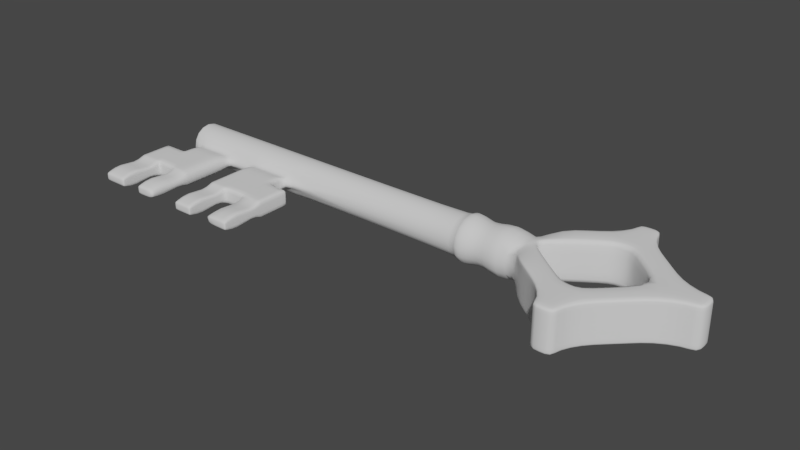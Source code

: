 # Source: key.blend  (saved by Blender 2.79.4; exported with 4.5.12 LTS)
import bpy
from mathutils import Matrix  # noqa: F401  (used for matrix-valued properties, if any)

bpy.ops.wm.read_factory_settings(use_empty=True)
scene = bpy.context.scene
scene.name = 'Scene'

# ---- collections
col_collection_1 = bpy.data.collections.new('Collection 1'); scene.collection.children.link(col_collection_1)

# ---- world
world_world = bpy.data.worlds.new('World'); scene.world = world_world
world_world.color = (0.05088, 0.05088, 0.05088)
world_world.use_sun_shadow = False
world_world.sun_shadow_jitter_overblur = 0.0
world_world.cycles.sampling_method = 'MANUAL'

# ---- meshes
me_plane_002 = bpy.data.meshes.new('Plane.002')
me_plane_002.from_pydata([(-0.3355, -0.1344, 0.004466), (-0.3355, -0.08486, 0.009226), (-0.3355, -0.1183, 0.009226), (-0.41, -0.1183, 0.009226), (-0.41, -0.08486, 0.009226), (-0.41, -0.09723, 0.004466), (-0.3355, -0.09723, 0.004466), (-0.3355, -0.04861, 0.009226), (-0.41, -0.04861, 0.009226), (-0.41, -0.1344, 0.004466), (-0.3631, -0.08486, 0.009226), (-0.3631, -0.1183, 0.009226), (-0.3631, -0.1344, 0.004466), (-0.3631, -0.09723, 0.004466), (-0.3631, -0.04861, 0.009226), (-0.3879, -0.04861, 0.009226), (-0.3879, -0.08486, 0.009226), (-0.3879, -0.1183, 0.009226), (-0.3879, -0.1344, 0.004466), (-0.3879, -0.09723, 0.004466), (-0.41, -0.03048, 0.009226), (-0.3631, -0.03048, 0.009226), (-0.3879, -0.03048, 0.009226), (-0.41, -0.02318, 0.004466), (-0.3638, -0.02318, 0.004466), (-0.3879, -0.02318, 0.004466), (-0.3355, -0.1344, 0.0), (-0.3355, -0.08486, 0.0), (-0.3355, -0.1183, 0.0), (-0.41, -0.1183, 0.0), (-0.41, -0.08486, 0.0), (-0.41, -0.09723, 0.0), (-0.3355, -0.09723, 0.0), (-0.3355, -0.04861, 0.0), (-0.41, -0.04861, 0.0), (-0.41, -0.1344, 0.0), (-0.3631, -0.08486, 0.0), (-0.3631, -0.1183, 0.0), (-0.3631, -0.1344, 0.0), (-0.3631, -0.09723, 0.0), (-0.3631, -0.04861, 0.0), (-0.3879, -0.08486, 0.0), (-0.3879, -0.1183, 0.0), (-0.3879, -0.1344, 0.0), (-0.3879, -0.09723, 0.0), (-0.41, -0.03048, 0.0), (-0.3631, -0.03048, 0.0), (-0.41, -0.02505, 0.0), (-0.3631, -0.02693, 0.0), (-0.3374, -0.08486, 0.009226), (-0.3374, -0.1183, 0.009226), (-0.3374, -0.1344, 0.004466), (-0.3374, -0.09723, 0.004466), (-0.3374, -0.04861, 0.009226), (-0.3374, -0.1344, 0.0), (-0.3374, -0.04861, 0.0), (-0.5224, -0.1344, 0.004466), (-0.5224, -0.08486, 0.009226), (-0.5224, -0.1183, 0.009226), (-0.4479, -0.1183, 0.009226), (-0.4479, -0.08486, 0.009226), (-0.4479, -0.09723, 0.004466), (-0.5224, -0.09723, 0.004466), (-0.5224, -0.04861, 0.009226), (-0.4479, -0.04861, 0.009226), (-0.4479, -0.1344, 0.004466), (-0.4948, -0.08486, 0.009226), (-0.4948, -0.1183, 0.009226), (-0.4948, -0.1344, 0.004466), (-0.4948, -0.09723, 0.004466), (-0.4948, -0.04861, 0.009226), (-0.47, -0.04861, 0.009226), (-0.47, -0.08486, 0.009226), (-0.47, -0.1183, 0.009226), (-0.47, -0.1344, 0.004466), (-0.47, -0.09723, 0.004466), (-0.4479, -0.03048, 0.009226), (-0.4948, -0.03048, 0.009226), (-0.47, -0.03048, 0.009226), (-0.4479, -0.02318, 0.004466), (-0.4948, -0.02318, 0.004466), (-0.47, -0.02318, 0.004466), (-0.5224, -0.1344, 0.0), (-0.5224, -0.08486, 0.0), (-0.5224, -0.1183, 0.0), (-0.4479, -0.1183, 0.0), (-0.4479, -0.08486, 0.0), (-0.4479, -0.09723, 0.0), (-0.5224, -0.09723, 0.0), (-0.5224, -0.04861, 0.0), (-0.4479, -0.04861, 0.0), (-0.4479, -0.1344, 0.0), (-0.4948, -0.08486, 0.0), (-0.4948, -0.1183, 0.0), (-0.4948, -0.1344, 0.0), (-0.4948, -0.09723, 0.0), (-0.4948, -0.04861, 0.0), (-0.47, -0.08486, 0.0), (-0.47, -0.1183, 0.0), (-0.47, -0.1344, 0.0), (-0.47, -0.09723, 0.0), (-0.4479, -0.03048, 0.0), (-0.4948, -0.03048, 0.0), (-0.4479, -0.02505, 0.0), (-0.4948, -0.02693, 0.0), (-0.5205, -0.08486, 0.009226), (-0.5205, -0.1183, 0.009226), (-0.5205, -0.1344, 0.004466), (-0.5205, -0.09723, 0.004466), (-0.5205, -0.04861, 0.009226), (-0.5205, -0.1344, 0.0), (-0.5205, -0.04861, 0.0), (-0.4479, -0.1322, 0.005107), (-0.47, -0.1322, 0.005107), (-0.4479, -0.1322, 0.0), (-0.47, -0.1322, 0.0), (-0.5224, -0.131, 0.005473), (-0.4948, -0.131, 0.005473), (-0.5224, -0.131, 0.0), (-0.4948, -0.131, 0.0), (-0.5205, -0.131, 0.005473), (-0.4966, -0.04861, 0.009226), (-0.4966, -0.04861, 0.0), (-0.4966, -0.08486, 0.009226), (-0.4966, -0.1183, 0.009226), (-0.4966, -0.1344, 0.004466), (-0.4966, -0.09723, 0.004466), (-0.4966, -0.1344, 0.0), (-0.4966, -0.131, 0.005473), (-0.4675, -0.04861, 0.009226), (-0.4675, -0.03048, 0.009226), (-0.4675, -0.08486, 0.009226), (-0.4675, -0.1183, 0.009226), (-0.4675, -0.1344, 0.004466), (-0.4675, -0.09723, 0.004466), (-0.4675, -0.02318, 0.004466), (-0.4675, -0.1344, 0.0), (-0.4675, -0.1322, 0.005107), (-0.5224, -0.08236, 0.009226), (-0.4479, -0.08236, 0.009226), (-0.4948, -0.08236, 0.009226), (-0.47, -0.08236, 0.009226), (-0.5224, -0.08236, 0.0), (-0.4479, -0.08236, 0.0), (-0.5205, -0.08236, 0.009226), (-0.4966, -0.08236, 0.009226), (-0.4675, -0.08236, 0.009226), (-0.4084, -0.04861, 0.009226), (-0.4084, -0.03048, 0.009226), (-0.4084, -0.08486, 0.009226), (-0.4084, -0.1183, 0.009226), (-0.4084, -0.1344, 0.004466), (-0.4084, -0.09723, 0.004466), (-0.4084, -0.02318, 0.004466), (-0.4084, -0.1344, 0.0), (-0.3898, -0.08486, 0.009226), (-0.3898, -0.1183, 0.009226), (-0.3898, -0.1344, 0.004466), (-0.3898, -0.09723, 0.004466), (-0.3898, -0.1344, 0.0), (-0.3898, -0.04861, 0.009226), (-0.3898, -0.03048, 0.009226), (-0.3898, -0.02318, 0.004466), (-0.3355, -0.08267, 0.009226), (-0.41, -0.08267, 0.009226), (-0.3631, -0.08267, 0.009226), (-0.3879, -0.08267, 0.009226), (-0.3355, -0.08267, 0.0), (-0.41, -0.08267, 0.0), (-0.3374, -0.08267, 0.009226), (-0.4084, -0.08267, 0.009226), (-0.3898, -0.08267, 0.009226), (-0.5224, -0.05079, 0.009226), (-0.4479, -0.05079, 0.009226), (-0.4948, -0.05079, 0.009226), (-0.47, -0.05079, 0.009226), (-0.5224, -0.05079, 0.0), (-0.4479, -0.05079, 0.0), (-0.5205, -0.05079, 0.009226), (-0.4966, -0.05079, 0.009226), (-0.4675, -0.05079, 0.009226), (-0.3355, -0.05113, 0.009226), (-0.41, -0.05113, 0.009226), (-0.3631, -0.05113, 0.009226), (-0.3879, -0.05113, 0.009226), (-0.3355, -0.05113, 0.0), (-0.41, -0.05113, 0.0), (-0.3374, -0.05113, 0.009226), (-0.4084, -0.05113, 0.009226), (-0.3898, -0.05113, 0.009226), (-0.3649, -0.08486, 0.009226), (-0.3649, -0.03048, 0.009226), (-0.3649, -0.04861, 0.009226), (-0.3649, -0.02318, 0.004466), (-0.3649, -0.08486, 0.0), (-0.3649, -0.08267, 0.009226), (-0.3649, -0.05113, 0.009226), (-0.4924, -0.08486, 0.009226), (-0.4924, -0.03048, 0.009226), (-0.4924, -0.04861, 0.009226), (-0.4924, -0.02318, 0.004466), (-0.4924, -0.08486, 0.0), (-0.4924, -0.08236, 0.009226), (-0.4924, -0.05079, 0.009226), (-0.41, -0.1325, 0.005015), (-0.3879, -0.1325, 0.005015), (-0.41, -0.1325, 0.0), (-0.3879, -0.1325, 0.0), (-0.4084, -0.1325, 0.005015), (-0.3898, -0.1325, 0.005015), (-0.3355, -0.1316, 0.00529), (-0.3631, -0.1316, 0.00529), (-0.3355, -0.1316, 0.0), (-0.3631, -0.1316, 0.0), (-0.3374, -0.1316, 0.00529), (-0.4479, -0.08702, 0.008393), (-0.47, -0.08702, 0.008393), (-0.4479, -0.08702, 0.0), (-0.47, -0.08702, 0.0), (-0.4675, -0.08702, 0.008393), (-0.5224, -0.08764, 0.008155), (-0.4948, -0.08764, 0.008155), (-0.5224, -0.08764, 0.0), (-0.4948, -0.08764, 0.0), (-0.5205, -0.08764, 0.008155), (-0.4966, -0.08764, 0.008155), (-0.41, -0.08733, 0.008274), (-0.3879, -0.08733, 0.008274), (-0.41, -0.08733, 0.0), (-0.3879, -0.08733, 0.0), (-0.4084, -0.08733, 0.008274), (-0.3898, -0.08733, 0.008274), (-0.3355, -0.08795, 0.008036), (-0.3631, -0.08795, 0.008036), (-0.3355, -0.08795, 0.0), (-0.3631, -0.08795, 0.0), (-0.3374, -0.08795, 0.008036), (-0.07129, 0.02498, 6.209e-10), (-0.5122, 0.02567, 0.0), (-0.1187, 0.02696, 0.0), (-0.1427, 0.02567, 0.0), (-0.136, 0.03046, 0.0), (-0.1291, 0.03046, 0.0), (-0.107, 0.02678, 0.0), (-0.08783, 0.03303, 0.0), (-0.5122, 0.01876, 0.01668), (-0.1187, 0.01967, 0.01759), (-0.1427, 0.01876, 0.01668), (-0.136, 0.02215, 0.02007), (-0.1291, 0.02215, 0.02007), (-0.107, 0.01954, 0.01746), (-0.08783, 0.02397, 0.02189), (-0.07129, 0.002082, 0.02289), (-0.5122, 0.002082, 0.02359), (-0.1187, 0.002082, 0.02488), (-0.1427, 0.002082, 0.02359), (-0.136, 0.002082, 0.02838), (-0.1291, 0.002082, 0.02838), (-0.107, 0.002082, 0.0247), (-0.08783, 0.002082, 0.03095), (-0.5122, -0.0146, 0.01668), (-0.1187, -0.01551, 0.01759), (-0.1427, -0.0146, 0.01668), (-0.136, -0.01798, 0.02007), (-0.1291, -0.01798, 0.02007), (-0.107, -0.01538, 0.01746), (-0.08783, -0.01981, 0.02189), (-0.07129, -0.02081, -2.622e-09), (-0.5122, -0.02151, -2.062e-09), (-0.1187, -0.0228, -2.175e-09), (-0.1427, -0.02151, -2.062e-09), (-0.136, -0.02629, -2.481e-09), (-0.1291, -0.02629, -2.481e-09), (-0.107, -0.02261, -2.159e-09), (-0.08783, -0.02887, -2.706e-09), (-0.3511, 0.02567, 0.0), (-0.3511, 0.01876, 0.01668), (-0.3511, 0.002082, 0.02359), (-0.3511, -0.0146, 0.01668), (-0.4999, 0.02567, 0.0), (-0.4999, 0.01876, 0.01668), (-0.4999, 0.002082, 0.02359), (-0.4999, -0.0146, 0.01668), (-0.3511, -0.01789, 0.008747), (-0.3417, -0.02151, -2.062e-09), (-0.4999, -0.01789, 0.008747), (-0.5094, -0.02151, -2.062e-09), (-0.3631, 0.02567, 0.0), (-0.3631, 0.01876, 0.01668), (-0.3631, 0.002082, 0.02359), (-0.3631, -0.0146, 0.01668), (-0.3631, -0.01789, 0.008747), (-0.3649, 0.02567, 0.0), (-0.3649, 0.01876, 0.01668), (-0.3649, 0.002082, 0.02359), (-0.3649, -0.0146, 0.01668), (-0.3649, -0.01789, 0.008747), (-0.4084, 0.02567, 0.0), (-0.4084, 0.01876, 0.01668), (-0.4084, 0.002082, 0.02359), (-0.4084, -0.0146, 0.01668), (-0.4084, -0.01789, 0.008747), (-0.41, 0.02567, 0.0), (-0.41, 0.01876, 0.01668), (-0.41, 0.002082, 0.02359), (-0.41, -0.0146, 0.01668), (-0.41, -0.01789, 0.008747), (-0.4479, 0.02567, 0.0), (-0.4479, 0.01876, 0.01668), (-0.4479, 0.002082, 0.02359), (-0.4479, -0.0146, 0.01668), (-0.4479, -0.01789, 0.008747), (-0.4675, 0.02567, 0.0), (-0.4675, 0.01876, 0.01668), (-0.4675, 0.002082, 0.02359), (-0.4675, -0.0146, 0.01668), (-0.4675, -0.01789, 0.008747), (-0.47, 0.02567, 0.0), (-0.47, 0.01876, 0.01668), (-0.47, 0.002082, 0.02359), (-0.47, -0.0146, 0.01668), (-0.47, -0.01789, 0.008747), (-0.4924, 0.02567, 0.0), (-0.4924, 0.01876, 0.01668), (-0.4924, 0.002082, 0.02359), (-0.4924, -0.0146, 0.01668), (-0.4924, -0.01789, 0.008747), (-0.4948, 0.02567, 0.0), (-0.4948, 0.01876, 0.01668), (-0.4948, 0.002082, 0.02359), (-0.4948, -0.0146, 0.01668), (-0.4948, -0.01789, 0.008747), (-0.3879, 0.02567, 0.0), (-0.3879, 0.01876, 0.01668), (-0.3879, 0.002082, 0.02359), (-0.3879, -0.0146, 0.01668), (-0.3879, -0.01789, 0.008747), (-0.3898, 0.02567, 0.0), (-0.3898, 0.01876, 0.01668), (-0.3898, 0.002082, 0.02359), (-0.3898, -0.0146, 0.01668), (-0.3898, -0.01789, 0.008747), (-0.3471, -0.0197, 0.004373), (-0.3471, 0.02567, 0.0), (-0.3471, 0.01876, 0.01668), (-0.3471, 0.002082, 0.02359), (-0.3471, -0.0146, 0.01668), (-0.5047, -0.0197, 0.004373), (-0.5047, 0.02567, 0.0), (-0.5047, 0.01876, 0.01668), (-0.5047, 0.002082, 0.02359), (-0.5047, -0.0146, 0.01668), (-0.5122, 0.02414, 0.0), (-0.5122, 0.01768, 0.01559), (-0.5122, 0.002082, 0.02205), (-0.5122, -0.01351, 0.01559), (-0.5122, -0.01997, 0.0), (-0.5122, 0.02091, 0.0), (-0.5122, 0.01539, 0.01331), (-0.5122, 0.002082, 0.01883), (-0.5122, -0.01123, 0.01331), (-0.5122, -0.01674, 0.0), (-0.5122, 0.002082, 0.0), (-0.01783, -0.06331, 0.0), (0.02001, -0.08093, 0.0), (0.09673, -0.009332, 0.0), (-0.003867, -0.08093, 0.0), (0.03101, -0.06238, 0.0), (0.1121, -0.009332, 0.0), (0.1121, 0.01454, 0.0), (0.07501, -0.0201, 0.0), (0.09673, 0.01454, 0.0), (0.02001, 0.09314, 0.0), (0.07461, 0.02446, 0.0), (0.03061, 0.0631, 0.0), (-0.003867, 0.08008, 0.0), (-0.003867, 0.09314, 0.0), (0.02001, 0.08008, 0.0), (-0.003867, -0.09399, 0.0), (-0.01742, 0.06397, 0.0), (0.02001, -0.09399, 0.0), (-0.03656, -0.04922, 0.0), (-0.05529, -0.03512, 0.0), (0.06034, -0.03419, 0.0), (0.04567, -0.04829, 0.0), (0.04528, 0.05022, 0.0), (0.05995, 0.03734, 0.0), (-0.05487, 0.0382, 0.0), (-0.03615, 0.05109, 0.0), (0.01447, -0.04517, 0.0), (-0.003479, -0.04424, 0.0), (-0.003892, 0.0443, 0.0), (0.01486, 0.04517, 0.0), (-0.02221, -0.03014, 0.0), (-0.04093, -0.01605, 0.0), (-0.05805, -0.001614, 0.0), (-0.05866, 0.002334, 0.0), (0.0438, -0.01698, 0.0), (0.05866, 0.001818, 0.0), (0.02913, -0.03107, 0.0), (0.02953, 0.03228, 0.0), (0.04419, 0.0194, 0.0), (-0.05842, 0.005364, 0.0), (-0.04134, 0.01854, 0.0), (-0.02262, 0.03142, 0.0), (-0.07008, 0.01706, 0.0157), (-0.07129, 0.01903, 0.01434), (-0.07292, 0.01883, 0.01675), (-0.07129, 0.0166, 0.01688), (-0.07129, -0.01487, 0.01433), (-0.07005, -0.01294, 0.0157), (-0.07129, -0.01243, 0.01688), (-0.07292, -0.01467, 0.01675), (-0.05866, 0.002334, 0.02021), (-0.05972, 0.002313, 0.02302), (-0.001872, -0.09218, 0.02301), (-0.003867, -0.09399, 0.02119), (0.01819, -0.09218, 0.02301), (0.02001, -0.09399, 0.02119), (0.01806, 0.09133, 0.02301), (0.02001, 0.09314, 0.02119), (-0.002055, 0.09133, 0.02301), (-0.003867, 0.09314, 0.02119), (0.1102, -0.007362, 0.02301), (0.1121, -0.009332, 0.02119), (0.1102, 0.01273, 0.02301), (0.1121, 0.01454, 0.02119), (-0.003479, -0.04424, 0.02119), (-0.004601, -0.04573, 0.02301), (-0.01735, -0.06139, 0.02301), (-0.01783, -0.06331, 0.02119), (-0.02221, -0.03014, 0.02119), (-0.02331, -0.03161, 0.02301), (-0.03546, -0.04775, 0.02301), (-0.03656, -0.04922, 0.02119), (-0.04093, -0.01605, 0.02119), (-0.04201, -0.01748, 0.02301), (-0.05418, -0.03366, 0.02301), (-0.05529, -0.03512, 0.02119), (-0.05805, -0.001614, 0.02021), (-0.05928, -0.002781, 0.02251), (0.06104, 0.00218, 0.02301), (0.05866, 0.001818, 0.02119), (0.07397, -0.01863, 0.02301), (0.07501, -0.0201, 0.02119), (0.0438, -0.01698, 0.02119), (0.04494, -0.01816, 0.02301), (0.0591, -0.0329, 0.02301), (0.06034, -0.03419, 0.02119), (0.02913, -0.03107, 0.02119), (0.03026, -0.03224, 0.02301), (0.04443, -0.04699, 0.02301), (0.04567, -0.04829, 0.02119), (0.01507, -0.04679, 0.02301), (0.01447, -0.04517, 0.02119), (0.03101, -0.06238, 0.02119), (0.02976, -0.06108, 0.02301), (0.01486, 0.04517, 0.02119), (0.01636, 0.04687, 0.02301), (0.02963, 0.06155, 0.02301), (0.03061, 0.0631, 0.02119), (0.02953, 0.03228, 0.02119), (0.03101, 0.03398, 0.02301), (0.04408, 0.04886, 0.02301), (0.04528, 0.05022, 0.02119), (0.04419, 0.0194, 0.02119), (0.04563, 0.02103, 0.02301), (0.05875, 0.03597, 0.02301), (0.05995, 0.03734, 0.02119), (0.07461, 0.02446, 0.02119), (0.07356, 0.02296, 0.02301), (-0.05842, 0.005364, 0.02021), (-0.05964, 0.006584, 0.02251), (-0.04134, 0.01854, 0.02119), (-0.04233, 0.01997, 0.02301), (-0.05487, 0.0382, 0.02119), (-0.05383, 0.03668, 0.02301), (-0.02262, 0.03142, 0.02119), (-0.02359, 0.03282, 0.02301), (-0.0351, 0.04957, 0.02301), (-0.03615, 0.05109, 0.02119), (-0.004445, 0.04595, 0.02301), (-0.003892, 0.0443, 0.02119), (-0.01742, 0.06397, 0.02119), (-0.01638, 0.06245, 0.02301), (-0.003867, -0.08093, 0.02119), (-0.001865, -0.08093, 0.02301), (0.01819, -0.08058, 0.02301), (0.02001, -0.08093, 0.02119), (0.02001, 0.08008, 0.02119), (0.01806, 0.08008, 0.02301), (-0.002055, 0.07947, 0.02301), (-0.003867, 0.08008, 0.02119), (0.09673, -0.009332, 0.02119), (0.09673, -0.007359, 0.02301), (0.09638, 0.01273, 0.02301), (0.09673, 0.01454, 0.02119), (-0.05487, 0.0382, 0.01912), (-0.05529, -0.03512, 0.01912), (0.02001, -0.09399, 0.01913), (-0.003867, -0.09399, 0.01913), (-0.003867, -0.08093, 0.01913), (0.02001, -0.08093, 0.01913), (-0.003867, 0.09314, 0.01913), (0.02001, 0.09314, 0.01913), (0.02001, 0.08008, 0.01913), (-0.003867, 0.08008, 0.01913), (0.1121, 0.01454, 0.01913), (0.1121, -0.009332, 0.01913), (0.09673, -0.009332, 0.01913), (0.09673, 0.01454, 0.01913), (-0.03656, -0.04922, 0.01913), (-0.01783, -0.06331, 0.01913), (0.07501, -0.0201, 0.01913), (0.06034, -0.03419, 0.01913), (0.04567, -0.04829, 0.01913), (0.03101, -0.06238, 0.01913), (0.03061, 0.0631, 0.01913), (0.04528, 0.05022, 0.01913), (0.05995, 0.03734, 0.01913), (0.07461, 0.02446, 0.01913), (-0.03615, 0.05109, 0.01912), (-0.01742, 0.06397, 0.01913), (0.005494, -0.0447, 0.0), (0.005494, -0.0447, 0.02119), (0.005235, -0.04626, 0.02301), (0.008069, -0.09399, 0.0), (0.008161, -0.09218, 0.02301), (0.008069, -0.09399, 0.02119), (0.008165, -0.08075, 0.02301), (0.008069, -0.09399, 0.01913), (0.0067, -0.06351, 0.02301), (0.005484, 0.04473, 0.0), (0.005956, 0.04641, 0.02301), (0.005484, 0.04473, 0.02119), (0.008069, 0.09314, 0.0), (0.008004, 0.09133, 0.02301), (0.008069, 0.09314, 0.02119), (0.008002, 0.07977, 0.02301), (0.008069, 0.09314, 0.01913), (0.006979, 0.06309, 0.02301), (0.1121, 0.002605, 0.0), (0.1102, 0.002684, 0.02301), (0.1121, 0.002605, 0.02119), (0.09656, 0.002685, 0.02301), (0.1121, 0.002605, 0.01913), (-0.1394, 0.02807, 0.0), (-0.1394, 0.02046, 0.01837), (-0.1394, 0.002082, 0.02598), (-0.1394, -0.01629, 0.01837), (-0.1394, -0.0239, -2.272e-09), (-0.4289, 0.02567, 0.0), (-0.4289, 0.01876, 0.01668), (-0.4289, 0.002082, 0.02359), (-0.4289, -0.0146, 0.01668), (-0.4289, -0.01789, 0.008747), (-0.4289, -0.02318, 0.004466), (-0.4289, -0.02505, 0.0)], [], [(230, 226, 5, 152), (152, 5, 3, 150), (208, 204, 9, 151), (187, 181, 7, 53), (196, 183, 14, 192), (214, 211, 12, 51), (52, 13, 11, 50), (236, 233, 13, 52), (189, 184, 15, 160), (161, 22, 25, 162), (160, 15, 22, 161), (192, 14, 21, 191), (191, 21, 24, 193), (164, 168, 30, 4), (53, 55, 40, 14), (20, 45, 34, 8), (157, 159, 43, 18), (2, 28, 32, 6), (337, 297, 298, 338), (51, 54, 26, 0), (211, 213, 38, 12), (290, 295, 296, 291), (210, 212, 28, 2), (232, 234, 27, 1), (13, 39, 37, 11), (190, 194, 36, 10), (205, 207, 42, 17), (226, 228, 31, 5), (233, 235, 39, 13), (23, 47, 45, 20), (14, 40, 46, 21), (17, 42, 44, 19), (5, 31, 29, 3), (21, 46, 48, 24), (204, 206, 35, 9), (227, 229, 41, 16), (181, 185, 33, 7), (12, 38, 54, 51), (7, 33, 55, 53), (232, 236, 52, 6), (6, 52, 50, 2), (210, 214, 51, 0), (183, 187, 53, 14), (219, 134, 61, 215), (134, 132, 59, 61), (137, 133, 65, 112), (178, 109, 63, 172), (203, 199, 70, 174), (128, 125, 68, 117), (126, 124, 67, 69), (225, 126, 69, 221), (180, 129, 71, 175), (130, 135, 81, 78), (129, 130, 78, 71), (199, 198, 77, 70), (198, 200, 80, 77), (139, 60, 86, 143), (121, 70, 96, 122), (76, 64, 90, 101), (133, 74, 99, 136), (58, 62, 88, 84), (289, 294, 295, 290), (107, 56, 82, 110), (117, 68, 94, 119), (288, 293, 294, 289), (116, 58, 84, 118), (220, 57, 83, 222), (69, 67, 93, 95), (197, 66, 92, 201), (113, 73, 98, 115), (215, 61, 87, 217), (221, 69, 95, 223), (79, 76, 101, 103), (70, 77, 102, 96), (73, 75, 100, 98), (61, 59, 85, 87), (77, 80, 104, 102), (112, 65, 91, 114), (216, 72, 97, 218), (172, 63, 89, 176), (125, 107, 110, 127), (63, 109, 111, 89), (220, 62, 108, 224), (62, 58, 106, 108), (116, 56, 107, 120), (179, 121, 109, 178), (59, 112, 114, 85), (74, 113, 115, 99), (132, 137, 112, 59), (58, 116, 120, 106), (56, 116, 118, 82), (67, 117, 119, 93), (124, 128, 117, 67), (106, 120, 128, 124), (174, 70, 121, 179), (68, 125, 127, 94), (109, 121, 122, 111), (224, 108, 126, 225), (108, 106, 124, 126), (120, 107, 125, 128), (73, 113, 137, 132), (287, 292, 293, 288), (65, 133, 136, 91), (64, 76, 130, 129), (76, 79, 135, 130), (173, 64, 129, 180), (113, 74, 133, 137), (75, 73, 132, 134), (216, 75, 134, 219), (60, 139, 146, 131), (66, 140, 145, 123), (123, 145, 144, 105), (57, 138, 142, 83), (173, 139, 143, 177), (131, 146, 141, 72), (197, 202, 140, 66), (105, 144, 138, 57), (278, 290, 291, 283), (9, 35, 154, 151), (8, 147, 148, 20), (20, 148, 153, 23), (182, 188, 147, 8), (209, 208, 151, 157), (158, 152, 150, 156), (231, 230, 152, 158), (227, 231, 158, 19), (19, 158, 156, 17), (205, 209, 157, 18), (277, 289, 290, 278), (151, 154, 159, 157), (147, 160, 161, 148), (148, 161, 162, 153), (188, 189, 160, 147), (149, 155, 171, 170), (4, 149, 170, 164), (10, 49, 169, 165), (1, 27, 167, 163), (182, 186, 168, 164), (155, 16, 166, 171), (190, 10, 165, 195), (49, 1, 163, 169), (64, 173, 177, 90), (139, 173, 180, 146), (140, 174, 179, 145), (145, 179, 178, 144), (138, 172, 176, 142), (146, 180, 175, 141), (202, 203, 174, 140), (144, 178, 172, 138), (8, 34, 186, 182), (170, 171, 189, 188), (164, 170, 188, 182), (165, 169, 187, 183), (163, 167, 185, 181), (171, 166, 184, 189), (195, 165, 183, 196), (169, 163, 181, 187), (166, 195, 196, 184), (16, 190, 195, 166), (16, 41, 194, 190), (276, 288, 289, 277), (22, 191, 193, 25), (15, 192, 191, 22), (184, 196, 192, 15), (141, 175, 203, 202), (72, 141, 202, 197), (72, 197, 201, 97), (275, 287, 288, 276), (78, 81, 200, 198), (71, 78, 198, 199), (175, 71, 199, 203), (17, 156, 209, 205), (156, 150, 208, 209), (3, 29, 206, 204), (18, 43, 207, 205), (150, 3, 204, 208), (2, 50, 214, 210), (0, 26, 212, 210), (11, 37, 213, 211), (50, 11, 211, 214), (72, 216, 219, 131), (75, 216, 218, 100), (60, 215, 217, 86), (131, 219, 215, 60), (105, 224, 225, 123), (57, 220, 224, 105), (66, 221, 223, 92), (62, 220, 222, 88), (123, 225, 221, 66), (16, 155, 231, 227), (155, 149, 230, 231), (19, 44, 229, 227), (4, 30, 228, 226), (149, 4, 226, 230), (1, 49, 236, 232), (10, 36, 235, 233), (6, 32, 234, 232), (49, 10, 233, 236), (348, 238, 245, 349), (349, 245, 253, 350), (350, 253, 260, 351), (282, 351, 347, 285), (243, 239, 246, 250), (250, 246, 254, 258), (258, 254, 261, 265), (265, 261, 269, 273), (546, 240, 247, 547), (547, 247, 255, 548), (548, 255, 262, 549), (549, 262, 270, 550), (242, 241, 248, 249), (249, 248, 256, 257), (257, 256, 263, 264), (264, 263, 271, 272), (239, 242, 249, 246), (246, 249, 257, 254), (254, 257, 264, 261), (261, 264, 272, 269), (244, 243, 250, 251), (251, 250, 258, 259), (259, 258, 265, 266), (266, 265, 273, 274), (252, 414, 472, 405, 408), (474, 476, 405, 472), (409, 267, 382, 498), (402, 471, 413, 396), (330, 282, 285, 331), (345, 277, 278, 346), (344, 276, 277, 345), (343, 275, 276, 344), (329, 281, 282, 330), (328, 280, 281, 329), (327, 279, 280, 328), (262, 346, 342, 284, 270), (338, 298, 299, 339), (339, 299, 300, 340), (340, 300, 301, 341), (297, 302, 303, 298), (298, 303, 304, 299), (299, 304, 305, 300), (300, 305, 306, 301), (551, 307, 308, 552), (552, 308, 309, 553), (553, 309, 310, 554), (554, 310, 311, 555), (307, 312, 313, 308), (308, 313, 314, 309), (309, 314, 315, 310), (310, 315, 316, 311), (312, 317, 318, 313), (313, 318, 319, 314), (314, 319, 320, 315), (315, 320, 321, 316), (317, 322, 323, 318), (318, 323, 324, 319), (319, 324, 325, 320), (320, 325, 326, 321), (322, 327, 328, 323), (323, 328, 329, 324), (324, 329, 330, 325), (325, 330, 331, 326), (80, 200, 326, 331), (200, 81, 321, 326), (81, 135, 316, 321), (135, 79, 311, 316), (295, 335, 336, 296), (294, 334, 335, 295), (293, 333, 334, 294), (292, 332, 333, 293), (335, 340, 341, 336), (334, 339, 340, 335), (333, 338, 339, 334), (332, 337, 338, 333), (23, 153, 301, 306), (153, 162, 341, 301), (162, 25, 336, 341), (25, 193, 296, 336), (193, 24, 291, 296), (555, 311, 79, 556), (556, 79, 103, 557), (240, 343, 344, 247), (247, 344, 345, 255), (255, 345, 346, 262), (291, 24, 342, 283), (342, 346, 278, 283), (24, 48, 284, 342), (281, 350, 351, 282), (280, 349, 350, 281), (279, 348, 349, 280), (285, 347, 80, 331), (347, 351, 260, 268, 286), (104, 80, 347, 286), (260, 253, 354, 355), (253, 245, 353, 354), (268, 260, 355, 356), (245, 238, 352, 353), (356, 355, 360, 361), (354, 353, 358, 359), (355, 354, 359, 360), (353, 352, 357, 358), (361, 360, 362), (359, 358, 362), (360, 359, 362), (358, 357, 362), (515, 384, 383, 514), (514, 383, 370, 513), (450, 451, 447, 446), (443, 494, 544, 441), (398, 442, 465, 401), (509, 493, 444, 513), (524, 523, 390, 427), (432, 433, 429, 428), (530, 500, 378, 526), (252, 259, 266, 412, 411), (441, 470, 467, 466), (462, 463, 459, 458), (498, 382, 381, 511), (436, 437, 433, 432), (393, 431, 427, 390), (446, 447, 443, 441), (506, 522, 483, 492), (518, 385, 374, 517), (394, 435, 431, 393), (453, 456, 451, 450), (516, 367, 384, 515), (517, 374, 377, 505), (400, 461, 457, 392), (466, 467, 463, 462), (519, 386, 385, 518), (397, 445, 442, 398), (396, 413, 439, 395), (404, 477, 473, 403), (440, 414, 252, 411, 410), (478, 479, 476, 474), (521, 388, 387, 497), (481, 484, 479, 478), (522, 379, 388, 521), (499, 380, 364, 502), (500, 416, 485, 501), (503, 376, 375, 506), (504, 420, 489, 505), (507, 369, 371, 510), (508, 424, 493, 509), (545, 508, 368, 541), (539, 504, 372, 535), (429, 531, 525, 428), (391, 482, 477, 404), (237, 244, 251, 407, 406), (520, 510, 371, 373), (520, 373, 386, 519), (401, 465, 461, 400), (502, 364, 367, 516), (491, 484, 540, 538), (534, 532, 392, 457), (403, 473, 471, 402), (527, 417, 487, 529), (536, 421, 491, 538), (542, 425, 495, 544), (512, 501, 485, 430), (395, 439, 435, 394), (409, 412, 266, 274, 267), (399, 449, 445, 397), (389, 454, 449, 399), (511, 381, 363, 512), (440, 410, 437, 436), (408, 407, 251, 259, 252), (405, 406, 407, 408), (409, 410, 411, 412), (494, 443, 444, 493), (430, 485, 486, 429), (488, 455, 456, 487), (524, 427, 428, 525), (542, 423, 424, 543), (496, 469, 470, 495), (484, 491, 492, 483), (536, 419, 420, 537), (490, 459, 460, 489), (533, 481, 482, 534), (432, 428, 427, 431), (527, 415, 416, 528), (434, 430, 429, 433), (436, 432, 431, 435), (438, 434, 433, 437), (440, 436, 435, 439), (414, 440, 439, 413), (446, 441, 442, 445), (448, 444, 443, 447), (450, 446, 445, 449), (452, 448, 447, 451), (453, 450, 449, 454), (455, 452, 451, 456), (462, 458, 457, 461), (464, 460, 459, 463), (466, 462, 461, 465), (468, 464, 463, 467), (441, 466, 465, 442), (469, 468, 467, 470), (472, 414, 413, 471), (474, 472, 471, 473), (478, 474, 473, 477), (480, 475, 476, 479), (481, 478, 477, 482), (483, 480, 479, 484), (415, 486, 485, 416), (418, 488, 487, 417), (419, 490, 489, 420), (422, 492, 491, 421), (423, 494, 493, 424), (426, 496, 495, 425), (409, 438, 437, 410), (475, 406, 405, 476), (497, 387, 237, 406), (475, 497, 406), (434, 511, 512, 430), (363, 366, 501, 512), (488, 502, 516, 455), (469, 520, 519, 468), (469, 496, 510, 520), (537, 420, 504, 539), (543, 424, 508, 545), (368, 508, 509, 365), (426, 507, 510, 496), (372, 504, 505, 377), (422, 503, 506, 492), (378, 500, 501, 366), (418, 499, 502, 488), (483, 522, 521, 480), (480, 521, 497, 475), (468, 519, 518, 464), (460, 517, 505, 489), (455, 516, 515, 452), (464, 518, 517, 460), (375, 379, 522, 506), (438, 498, 511, 434), (528, 416, 500, 530), (365, 509, 513, 370), (448, 514, 513, 444), (452, 515, 514, 448), (409, 498, 438), (454, 524, 525, 453), (454, 389, 523, 524), (418, 528, 530, 499), (417, 527, 528, 418), (415, 527, 529, 486), (499, 530, 526, 380), (486, 529, 531, 429), (487, 456, 531, 529), (525, 531, 456, 453), (458, 533, 534, 457), (482, 391, 532, 534), (422, 537, 539, 503), (421, 536, 537, 422), (419, 536, 538, 490), (503, 539, 535, 376), (533, 540, 484, 481), (459, 540, 533, 458), (490, 538, 540, 459), (426, 543, 545, 507), (425, 542, 543, 426), (423, 542, 544, 494), (507, 545, 541, 369), (470, 441, 544, 495), (263, 549, 550, 271), (256, 548, 549, 263), (248, 547, 548, 256), (241, 546, 547, 248), (23, 556, 557, 47), (306, 555, 556, 23), (305, 554, 555, 306), (304, 553, 554, 305), (303, 552, 553, 304), (302, 551, 552, 303)])
me_plane_002.polygons.foreach_set('use_smooth', [True] * 472)
me_plane_002.use_remesh_preserve_volume = False
me_plane_002.use_remesh_preserve_attributes = False
me_plane_002.use_mirror_vertex_groups = False
me_plane_002.update()

# ---- objects
ob_key1 = bpy.data.objects.new('key1', me_plane_002)

# ---- transforms, parenting, visibility, modifiers, constraints
ob_key1.location = (0.0, 0.0, 0.0)
ob_key1.lineart.crease_threshold = 0.0
_m = ob_key1.modifiers.new('Mirror', 'MIRROR')
_m.use_axis = (False, False, True)
_m.use_clip = True
_m = ob_key1.modifiers.new('Subsurf', 'SUBSURF')
_m.uv_smooth = 'PRESERVE_CORNERS'
_m.quality = 1
_m.render_levels = 1
_m.show_only_control_edges = False

# ---- collection membership
col_collection_1.objects.link(ob_key1)

# ---- scene / render settings (as saved in the file)
scene.frame_start = 1; scene.frame_end = 250; scene.frame_set(1)
scene.render.engine = 'CYCLES'
scene.render.resolution_percentage = 50
scene.render.dither_intensity = 0.0
scene.cycles.use_denoising = False
scene.cycles.samples = 256
scene.cycles.sampling_pattern = 'TABULATED_SOBOL'
scene.cycles.use_adaptive_sampling = False
scene.cycles.use_light_tree = False
scene.view_settings.view_transform = 'Filmic'
bpy.context.view_layer.update()

# ---- added for rendering (the .blend has no active camera and no usable light): camera, sun
cam_auto = bpy.data.cameras.new('AutoCamera')
cam_auto.lens = 50.0
cam_auto.sensor_width = 36.0
cam_auto.clip_end = 1000.0
ob_auto_camera = bpy.data.objects.new('AutoCamera', cam_auto)
scene.collection.objects.link(ob_auto_camera)
ob_auto_camera.location = (0.421083, -0.772129, 0.501013)
ob_auto_camera.rotation_euler = (1.09748, -7.21219e-08, 0.694738)
scene.camera = ob_auto_camera
light_auto_sun = bpy.data.lights.new('AutoSun', 'SUN')
light_auto_sun.energy = 3.0
light_auto_sun.angle = 0.0523599
ob_auto_sun = bpy.data.objects.new('AutoSun', light_auto_sun)
scene.collection.objects.link(ob_auto_sun)
ob_auto_sun.rotation_euler = (0.872665, 0.174533, 0.523599)
bpy.context.view_layer.update()
